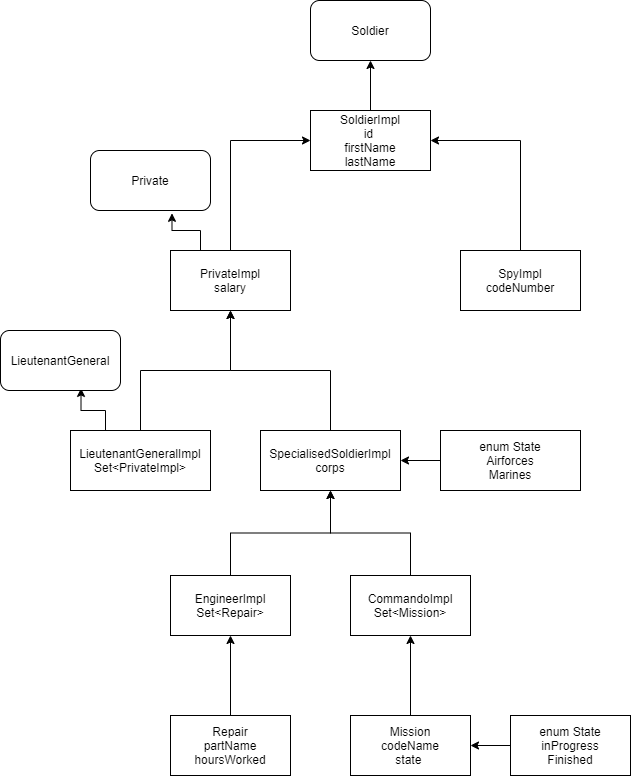

The diagram above was exported from draw.io. Its source (the exported page's mxGraphModel, read from the mxfile embedded in the PNG):
<mxGraphModel dx="2285" dy="1854" grid="1" gridSize="10" guides="1" tooltips="1" connect="1" arrows="1" fold="1" page="1" pageScale="1" pageWidth="827" pageHeight="1169" math="0" shadow="0">
  <root>
    <mxCell id="0" />
    <mxCell id="1" parent="0" />
    <mxCell id="4galTE1qQUtrWU3i9lRb-19" style="edgeStyle=orthogonalEdgeStyle;rounded=0;orthogonalLoop=1;jettySize=auto;html=1;" edge="1" parent="1" source="4galTE1qQUtrWU3i9lRb-1" target="4galTE1qQUtrWU3i9lRb-14">
      <mxGeometry relative="1" as="geometry" />
    </mxCell>
    <mxCell id="4galTE1qQUtrWU3i9lRb-1" value="SoldierImpl&lt;br&gt;id&amp;nbsp;&lt;br&gt;firstName&lt;br&gt;lastName" style="rounded=0;whiteSpace=wrap;html=1;" vertex="1" parent="1">
      <mxGeometry x="230" y="90" width="120" height="60" as="geometry" />
    </mxCell>
    <mxCell id="4galTE1qQUtrWU3i9lRb-140" style="edgeStyle=orthogonalEdgeStyle;rounded=0;orthogonalLoop=1;jettySize=auto;html=1;entryX=1;entryY=0.5;entryDx=0;entryDy=0;exitX=0.5;exitY=0;exitDx=0;exitDy=0;" edge="1" parent="1" source="4galTE1qQUtrWU3i9lRb-2" target="4galTE1qQUtrWU3i9lRb-1">
      <mxGeometry relative="1" as="geometry" />
    </mxCell>
    <mxCell id="4galTE1qQUtrWU3i9lRb-2" value="SpyImpl&lt;br&gt;codeNumber" style="rounded=0;whiteSpace=wrap;html=1;" vertex="1" parent="1">
      <mxGeometry x="380" y="230" width="120" height="60" as="geometry" />
    </mxCell>
    <mxCell id="4galTE1qQUtrWU3i9lRb-20" style="edgeStyle=orthogonalEdgeStyle;rounded=0;orthogonalLoop=1;jettySize=auto;html=1;entryX=0.679;entryY=1.047;entryDx=0;entryDy=0;entryPerimeter=0;exitX=0.25;exitY=0;exitDx=0;exitDy=0;" edge="1" parent="1" source="4galTE1qQUtrWU3i9lRb-4" target="4galTE1qQUtrWU3i9lRb-15">
      <mxGeometry relative="1" as="geometry" />
    </mxCell>
    <mxCell id="4galTE1qQUtrWU3i9lRb-132" style="edgeStyle=orthogonalEdgeStyle;rounded=0;orthogonalLoop=1;jettySize=auto;html=1;entryX=0;entryY=0.5;entryDx=0;entryDy=0;exitX=0.5;exitY=0;exitDx=0;exitDy=0;" edge="1" parent="1" source="4galTE1qQUtrWU3i9lRb-4" target="4galTE1qQUtrWU3i9lRb-1">
      <mxGeometry relative="1" as="geometry" />
    </mxCell>
    <mxCell id="4galTE1qQUtrWU3i9lRb-4" value="PrivateImpl&lt;br&gt;salary" style="rounded=0;whiteSpace=wrap;html=1;" vertex="1" parent="1">
      <mxGeometry x="90" y="230" width="120" height="60" as="geometry" />
    </mxCell>
    <mxCell id="4galTE1qQUtrWU3i9lRb-122" style="edgeStyle=orthogonalEdgeStyle;rounded=0;orthogonalLoop=1;jettySize=auto;html=1;entryX=0.671;entryY=0.965;entryDx=0;entryDy=0;entryPerimeter=0;exitX=0.25;exitY=0;exitDx=0;exitDy=0;" edge="1" parent="1" source="4galTE1qQUtrWU3i9lRb-6" target="4galTE1qQUtrWU3i9lRb-16">
      <mxGeometry relative="1" as="geometry" />
    </mxCell>
    <mxCell id="4galTE1qQUtrWU3i9lRb-134" style="edgeStyle=orthogonalEdgeStyle;rounded=0;orthogonalLoop=1;jettySize=auto;html=1;entryX=0.5;entryY=1;entryDx=0;entryDy=0;" edge="1" parent="1" source="4galTE1qQUtrWU3i9lRb-6" target="4galTE1qQUtrWU3i9lRb-4">
      <mxGeometry relative="1" as="geometry" />
    </mxCell>
    <mxCell id="4galTE1qQUtrWU3i9lRb-6" value="LieutenantGeneralImpl&lt;br&gt;Set&amp;lt;PrivateImpl&amp;gt;" style="rounded=0;whiteSpace=wrap;html=1;" vertex="1" parent="1">
      <mxGeometry x="-10" y="410" width="140" height="60" as="geometry" />
    </mxCell>
    <mxCell id="4galTE1qQUtrWU3i9lRb-135" style="edgeStyle=orthogonalEdgeStyle;rounded=0;orthogonalLoop=1;jettySize=auto;html=1;entryX=0.5;entryY=1;entryDx=0;entryDy=0;" edge="1" parent="1" source="4galTE1qQUtrWU3i9lRb-8" target="4galTE1qQUtrWU3i9lRb-4">
      <mxGeometry relative="1" as="geometry" />
    </mxCell>
    <mxCell id="4galTE1qQUtrWU3i9lRb-8" value="SpecialisedSoldierImpl&lt;br&gt;corps" style="rounded=0;whiteSpace=wrap;html=1;" vertex="1" parent="1">
      <mxGeometry x="180" y="410" width="140" height="60" as="geometry" />
    </mxCell>
    <mxCell id="4galTE1qQUtrWU3i9lRb-136" style="edgeStyle=orthogonalEdgeStyle;rounded=0;orthogonalLoop=1;jettySize=auto;html=1;entryX=0.5;entryY=1;entryDx=0;entryDy=0;" edge="1" parent="1" source="4galTE1qQUtrWU3i9lRb-10" target="4galTE1qQUtrWU3i9lRb-8">
      <mxGeometry relative="1" as="geometry" />
    </mxCell>
    <mxCell id="4galTE1qQUtrWU3i9lRb-10" value="EngineerImpl&lt;br&gt;Set&amp;lt;Repair&amp;gt;" style="rounded=0;whiteSpace=wrap;html=1;" vertex="1" parent="1">
      <mxGeometry x="90" y="555" width="120" height="60" as="geometry" />
    </mxCell>
    <mxCell id="4galTE1qQUtrWU3i9lRb-137" style="edgeStyle=orthogonalEdgeStyle;rounded=0;orthogonalLoop=1;jettySize=auto;html=1;" edge="1" parent="1" source="4galTE1qQUtrWU3i9lRb-12" target="4galTE1qQUtrWU3i9lRb-8">
      <mxGeometry relative="1" as="geometry" />
    </mxCell>
    <mxCell id="4galTE1qQUtrWU3i9lRb-12" value="CommandoImpl&lt;br&gt;Set&amp;lt;Mission&amp;gt;" style="rounded=0;whiteSpace=wrap;html=1;" vertex="1" parent="1">
      <mxGeometry x="270" y="555" width="120" height="60" as="geometry" />
    </mxCell>
    <mxCell id="4galTE1qQUtrWU3i9lRb-14" value="Soldier" style="rounded=1;whiteSpace=wrap;html=1;" vertex="1" parent="1">
      <mxGeometry x="230" y="-20" width="120" height="60" as="geometry" />
    </mxCell>
    <mxCell id="4galTE1qQUtrWU3i9lRb-15" value="Private" style="rounded=1;whiteSpace=wrap;html=1;" vertex="1" parent="1">
      <mxGeometry x="10" y="130" width="120" height="60" as="geometry" />
    </mxCell>
    <mxCell id="4galTE1qQUtrWU3i9lRb-16" value="LieutenantGeneral" style="rounded=1;whiteSpace=wrap;html=1;" vertex="1" parent="1">
      <mxGeometry x="-80" y="310" width="120" height="60" as="geometry" />
    </mxCell>
    <mxCell id="4galTE1qQUtrWU3i9lRb-139" style="edgeStyle=orthogonalEdgeStyle;rounded=0;orthogonalLoop=1;jettySize=auto;html=1;entryX=0.5;entryY=1;entryDx=0;entryDy=0;" edge="1" parent="1" source="4galTE1qQUtrWU3i9lRb-124" target="4galTE1qQUtrWU3i9lRb-12">
      <mxGeometry relative="1" as="geometry" />
    </mxCell>
    <mxCell id="4galTE1qQUtrWU3i9lRb-124" value="Mission&lt;br&gt;codeName&lt;br&gt;state&amp;nbsp;" style="rounded=0;whiteSpace=wrap;html=1;" vertex="1" parent="1">
      <mxGeometry x="270" y="695" width="120" height="60" as="geometry" />
    </mxCell>
    <mxCell id="4galTE1qQUtrWU3i9lRb-138" style="edgeStyle=orthogonalEdgeStyle;rounded=0;orthogonalLoop=1;jettySize=auto;html=1;entryX=0.5;entryY=1;entryDx=0;entryDy=0;" edge="1" parent="1" source="4galTE1qQUtrWU3i9lRb-126" target="4galTE1qQUtrWU3i9lRb-10">
      <mxGeometry relative="1" as="geometry" />
    </mxCell>
    <mxCell id="4galTE1qQUtrWU3i9lRb-126" value="Repair&lt;br&gt;partName&lt;br&gt;hoursWorked" style="rounded=0;whiteSpace=wrap;html=1;" vertex="1" parent="1">
      <mxGeometry x="90" y="695" width="120" height="60" as="geometry" />
    </mxCell>
    <mxCell id="4galTE1qQUtrWU3i9lRb-129" style="edgeStyle=orthogonalEdgeStyle;rounded=0;orthogonalLoop=1;jettySize=auto;html=1;entryX=1;entryY=0.5;entryDx=0;entryDy=0;" edge="1" parent="1" source="4galTE1qQUtrWU3i9lRb-128" target="4galTE1qQUtrWU3i9lRb-8">
      <mxGeometry relative="1" as="geometry" />
    </mxCell>
    <mxCell id="4galTE1qQUtrWU3i9lRb-128" value="enum State&lt;br&gt;Airforces&lt;br&gt;Marines" style="rounded=0;whiteSpace=wrap;html=1;" vertex="1" parent="1">
      <mxGeometry x="360" y="410" width="140" height="60" as="geometry" />
    </mxCell>
    <mxCell id="4galTE1qQUtrWU3i9lRb-131" style="edgeStyle=orthogonalEdgeStyle;rounded=0;orthogonalLoop=1;jettySize=auto;html=1;" edge="1" parent="1" source="4galTE1qQUtrWU3i9lRb-130" target="4galTE1qQUtrWU3i9lRb-124">
      <mxGeometry relative="1" as="geometry" />
    </mxCell>
    <mxCell id="4galTE1qQUtrWU3i9lRb-130" value="enum State&lt;br&gt;inProgress&lt;br&gt;Finished" style="rounded=0;whiteSpace=wrap;html=1;" vertex="1" parent="1">
      <mxGeometry x="430" y="695" width="120" height="60" as="geometry" />
    </mxCell>
  </root>
</mxGraphModel>